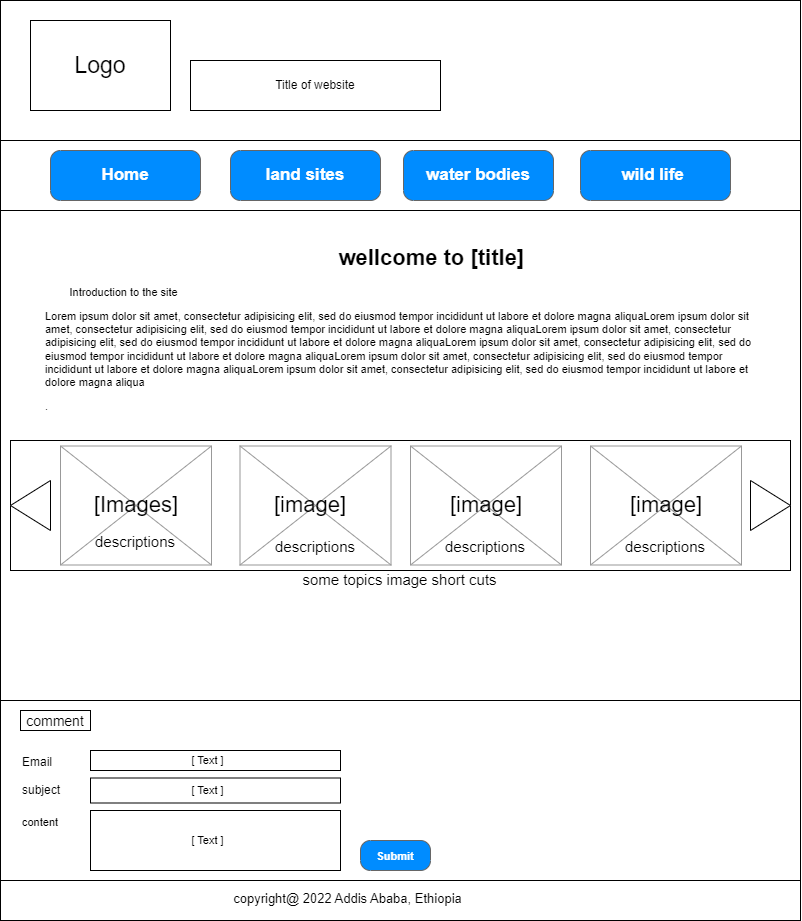

The diagram above was exported from draw.io. Its source (the exported page's mxGraphModel, read from the mxfile embedded in the PNG):
<mxGraphModel dx="2100" dy="1223" grid="1" gridSize="10" guides="1" tooltips="1" connect="1" arrows="1" fold="1" page="1" pageScale="1" pageWidth="1169" pageHeight="827" background="none" math="0" shadow="0">
  <root>
    <mxCell id="0" />
    <mxCell id="1" parent="0" />
    <mxCell id="9Dr_09uExi602td2aMfa-27" value="" style="rounded=0;whiteSpace=wrap;html=1;" parent="1" vertex="1">
      <mxGeometry x="10" y="10" width="800" height="920" as="geometry" />
    </mxCell>
    <mxCell id="9Dr_09uExi602td2aMfa-28" value="&lt;font style=&quot;font-size: 23px;&quot;&gt;Logo&lt;/font&gt;" style="rounded=0;whiteSpace=wrap;html=1;" parent="1" vertex="1">
      <mxGeometry x="40" y="30" width="140" height="90" as="geometry" />
    </mxCell>
    <mxCell id="9Dr_09uExi602td2aMfa-29" value="Title of website" style="rounded=0;whiteSpace=wrap;html=1;" parent="1" vertex="1">
      <mxGeometry x="200" y="70" width="250" height="50" as="geometry" />
    </mxCell>
    <mxCell id="9Dr_09uExi602td2aMfa-30" value="" style="rounded=0;whiteSpace=wrap;html=1;" parent="1" vertex="1">
      <mxGeometry x="10" y="150" width="800" height="70" as="geometry" />
    </mxCell>
    <mxCell id="9Dr_09uExi602td2aMfa-31" value="Home" style="strokeWidth=1;shadow=0;dashed=0;align=center;html=1;shape=mxgraph.mockup.buttons.button;strokeColor=#666666;fontColor=#ffffff;mainText=;buttonStyle=round;fontSize=17;fontStyle=1;fillColor=#008cff;whiteSpace=wrap;" parent="1" vertex="1">
      <mxGeometry x="60" y="160" width="150" height="50" as="geometry" />
    </mxCell>
    <mxCell id="9Dr_09uExi602td2aMfa-32" value="land sites" style="strokeWidth=1;shadow=0;dashed=0;align=center;html=1;shape=mxgraph.mockup.buttons.button;strokeColor=#666666;fontColor=#ffffff;mainText=;buttonStyle=round;fontSize=17;fontStyle=1;fillColor=#008cff;whiteSpace=wrap;" parent="1" vertex="1">
      <mxGeometry x="240" y="160" width="150" height="50" as="geometry" />
    </mxCell>
    <mxCell id="9Dr_09uExi602td2aMfa-33" value="water bodies" style="strokeWidth=1;shadow=0;dashed=0;align=center;html=1;shape=mxgraph.mockup.buttons.button;strokeColor=#666666;fontColor=#ffffff;mainText=;buttonStyle=round;fontSize=17;fontStyle=1;fillColor=#008cff;whiteSpace=wrap;" parent="1" vertex="1">
      <mxGeometry x="413" y="160" width="150" height="50" as="geometry" />
    </mxCell>
    <mxCell id="9Dr_09uExi602td2aMfa-34" value="wild life&amp;nbsp;" style="strokeWidth=1;shadow=0;dashed=0;align=center;html=1;shape=mxgraph.mockup.buttons.button;strokeColor=#666666;fontColor=#ffffff;mainText=;buttonStyle=round;fontSize=17;fontStyle=1;fillColor=#008cff;whiteSpace=wrap;" parent="1" vertex="1">
      <mxGeometry x="590" y="160" width="150" height="50" as="geometry" />
    </mxCell>
    <mxCell id="9Dr_09uExi602td2aMfa-37" value="" style="rounded=0;whiteSpace=wrap;html=1;fontSize=19;" parent="1" vertex="1">
      <mxGeometry x="10" y="710" width="800" height="180" as="geometry" />
    </mxCell>
    <mxCell id="9Dr_09uExi602td2aMfa-38" value="&lt;font style=&quot;font-size: 14px;&quot;&gt;comment&lt;/font&gt;" style="rounded=0;whiteSpace=wrap;html=1;fontSize=19;" parent="1" vertex="1">
      <mxGeometry x="30" y="720" width="70" height="20" as="geometry" />
    </mxCell>
    <mxCell id="9Dr_09uExi602td2aMfa-40" value="&lt;font style=&quot;font-size: 12px;&quot;&gt;Email&lt;/font&gt;" style="text;html=1;strokeColor=none;fillColor=none;align=left;verticalAlign=middle;whiteSpace=wrap;rounded=0;fontSize=19;" parent="1" vertex="1">
      <mxGeometry x="30" y="760" width="50" height="20" as="geometry" />
    </mxCell>
    <mxCell id="9Dr_09uExi602td2aMfa-41" value="" style="rounded=0;whiteSpace=wrap;html=1;fontSize=19;" parent="1" vertex="1">
      <mxGeometry x="100" y="760" width="250" height="20" as="geometry" />
    </mxCell>
    <mxCell id="9Dr_09uExi602td2aMfa-42" value="&lt;font style=&quot;font-size: 12px;&quot;&gt;subject&lt;/font&gt;" style="text;html=1;strokeColor=none;fillColor=none;align=left;verticalAlign=middle;whiteSpace=wrap;rounded=0;fontSize=19;" parent="1" vertex="1">
      <mxGeometry x="30" y="782.5" width="60" height="30" as="geometry" />
    </mxCell>
    <mxCell id="9Dr_09uExi602td2aMfa-43" value="" style="rounded=0;whiteSpace=wrap;html=1;fontSize=19;" parent="1" vertex="1">
      <mxGeometry x="100" y="787.5" width="250" height="25" as="geometry" />
    </mxCell>
    <mxCell id="9Dr_09uExi602td2aMfa-44" value="&lt;font style=&quot;font-size: 11px;&quot;&gt;content&lt;/font&gt;" style="text;html=1;strokeColor=none;fillColor=none;align=left;verticalAlign=middle;whiteSpace=wrap;rounded=0;fontSize=19;" parent="1" vertex="1">
      <mxGeometry x="30" y="815" width="60" height="30" as="geometry" />
    </mxCell>
    <mxCell id="9Dr_09uExi602td2aMfa-45" value="" style="rounded=0;whiteSpace=wrap;html=1;fontSize=19;" parent="1" vertex="1">
      <mxGeometry x="100" y="820" width="250" height="60" as="geometry" />
    </mxCell>
    <mxCell id="9Dr_09uExi602td2aMfa-49" value="[ Text ]" style="text;html=1;strokeColor=none;fillColor=none;align=center;verticalAlign=middle;whiteSpace=wrap;rounded=0;fontSize=11;" parent="1" vertex="1">
      <mxGeometry x="200" y="760" width="35" height="20" as="geometry" />
    </mxCell>
    <mxCell id="9Dr_09uExi602td2aMfa-50" value="[ Text ]" style="text;html=1;strokeColor=none;fillColor=none;align=center;verticalAlign=middle;whiteSpace=wrap;rounded=0;fontSize=11;" parent="1" vertex="1">
      <mxGeometry x="200" y="790" width="35" height="20" as="geometry" />
    </mxCell>
    <mxCell id="9Dr_09uExi602td2aMfa-51" value="[ Text ]" style="text;html=1;strokeColor=none;fillColor=none;align=center;verticalAlign=middle;whiteSpace=wrap;rounded=0;fontSize=11;" parent="1" vertex="1">
      <mxGeometry x="200" y="840" width="35" height="20" as="geometry" />
    </mxCell>
    <mxCell id="9Dr_09uExi602td2aMfa-52" value="&lt;font style=&quot;font-size: 11px;&quot;&gt;Submit&lt;/font&gt;" style="strokeWidth=1;shadow=0;dashed=0;align=center;html=1;shape=mxgraph.mockup.buttons.button;strokeColor=#666666;fontColor=#ffffff;mainText=;buttonStyle=round;fontSize=17;fontStyle=1;fillColor=#008cff;whiteSpace=wrap;" parent="1" vertex="1">
      <mxGeometry x="370" y="850" width="70" height="30" as="geometry" />
    </mxCell>
    <mxCell id="9Dr_09uExi602td2aMfa-54" value="&lt;font style=&quot;font-size: 13px;&quot;&gt;copyright@ 2022 Addis Ababa, Ethiopia&lt;/font&gt;" style="text;html=1;strokeColor=none;fillColor=none;align=center;verticalAlign=middle;whiteSpace=wrap;rounded=0;fontSize=24;" parent="1" vertex="1">
      <mxGeometry x="230" y="890" width="255" height="30" as="geometry" />
    </mxCell>
    <mxCell id="9Dr_09uExi602td2aMfa-56" value="" style="rounded=0;whiteSpace=wrap;html=1;fontSize=11;" parent="1" vertex="1">
      <mxGeometry x="20" y="450" width="780" height="130" as="geometry" />
    </mxCell>
    <mxCell id="9Dr_09uExi602td2aMfa-57" value="" style="verticalLabelPosition=bottom;shadow=0;dashed=0;align=center;html=1;verticalAlign=top;strokeWidth=1;shape=mxgraph.mockup.graphics.simpleIcon;strokeColor=#999999;fontSize=22;" parent="1" vertex="1">
      <mxGeometry x="70" y="455.5" width="151" height="119" as="geometry" />
    </mxCell>
    <mxCell id="9Dr_09uExi602td2aMfa-58" value="[Images]" style="text;html=1;strokeColor=none;fillColor=none;align=center;verticalAlign=middle;whiteSpace=wrap;rounded=0;fontSize=22;" parent="1" vertex="1">
      <mxGeometry x="75.5" y="500" width="140" height="30" as="geometry" />
    </mxCell>
    <mxCell id="9Dr_09uExi602td2aMfa-60" value="" style="verticalLabelPosition=bottom;shadow=0;dashed=0;align=center;html=1;verticalAlign=top;strokeWidth=1;shape=mxgraph.mockup.graphics.simpleIcon;strokeColor=#999999;fontSize=22;" parent="1" vertex="1">
      <mxGeometry x="249.5" y="455.5" width="151" height="119" as="geometry" />
    </mxCell>
    <mxCell id="9Dr_09uExi602td2aMfa-61" value="[image]" style="text;html=1;strokeColor=none;fillColor=none;align=center;verticalAlign=middle;whiteSpace=wrap;rounded=0;fontSize=22;" parent="1" vertex="1">
      <mxGeometry x="250" y="500" width="140" height="30" as="geometry" />
    </mxCell>
    <mxCell id="9Dr_09uExi602td2aMfa-62" value="" style="verticalLabelPosition=bottom;shadow=0;dashed=0;align=center;html=1;verticalAlign=top;strokeWidth=1;shape=mxgraph.mockup.graphics.simpleIcon;strokeColor=#999999;fontSize=22;" parent="1" vertex="1">
      <mxGeometry x="420" y="455.5" width="151" height="119" as="geometry" />
    </mxCell>
    <mxCell id="9Dr_09uExi602td2aMfa-63" value="[image]" style="text;html=1;strokeColor=none;fillColor=none;align=center;verticalAlign=middle;whiteSpace=wrap;rounded=0;fontSize=22;" parent="1" vertex="1">
      <mxGeometry x="425.5" y="500" width="140" height="30" as="geometry" />
    </mxCell>
    <mxCell id="9Dr_09uExi602td2aMfa-64" value="" style="verticalLabelPosition=bottom;shadow=0;dashed=0;align=center;html=1;verticalAlign=top;strokeWidth=1;shape=mxgraph.mockup.graphics.simpleIcon;strokeColor=#999999;fontSize=22;" parent="1" vertex="1">
      <mxGeometry x="600" y="455.5" width="151" height="119" as="geometry" />
    </mxCell>
    <mxCell id="9Dr_09uExi602td2aMfa-65" value="[image]" style="text;html=1;strokeColor=none;fillColor=none;align=center;verticalAlign=middle;whiteSpace=wrap;rounded=0;fontSize=22;" parent="1" vertex="1">
      <mxGeometry x="605.5" y="500" width="140" height="30" as="geometry" />
    </mxCell>
    <mxCell id="9Dr_09uExi602td2aMfa-66" value="" style="triangle;whiteSpace=wrap;html=1;fontSize=11;" parent="1" vertex="1">
      <mxGeometry x="760" y="490" width="40" height="50" as="geometry" />
    </mxCell>
    <mxCell id="9Dr_09uExi602td2aMfa-67" value="" style="triangle;whiteSpace=wrap;html=1;fontSize=11;rotation=-180;" parent="1" vertex="1">
      <mxGeometry x="20" y="490" width="40" height="50" as="geometry" />
    </mxCell>
    <mxCell id="9Dr_09uExi602td2aMfa-68" value="&lt;h1&gt;&lt;span style=&quot;white-space: pre;&quot;&gt;&#09;&lt;/span&gt;&lt;span style=&quot;white-space: pre;&quot;&gt;&#09;&lt;/span&gt;&lt;span style=&quot;white-space: pre;&quot;&gt;&#09;&lt;/span&gt;&lt;span style=&quot;white-space: pre;&quot;&gt;&#09;&lt;/span&gt;&lt;span style=&quot;white-space: pre;&quot;&gt;&#09;&lt;/span&gt;&lt;span style=&quot;white-space: pre;&quot;&gt;&#09;&lt;/span&gt;wellcome to [title]&lt;/h1&gt;&lt;p&gt;&lt;span style=&quot;white-space: pre;&quot;&gt;&#09;&lt;/span&gt;Introduction to the site&lt;br&gt;&lt;/p&gt;Lorem ipsum dolor sit amet, consectetur adipisicing elit, sed do eiusmod tempor incididunt ut labore et dolore magna aliquaLorem ipsum dolor sit amet, consectetur adipisicing elit, sed do eiusmod tempor incididunt ut labore et dolore magna aliquaLorem ipsum dolor sit amet, consectetur adipisicing elit, sed do eiusmod tempor incididunt ut labore et dolore magna aliquaLorem ipsum dolor sit amet, consectetur adipisicing elit, sed do eiusmod tempor incididunt ut labore et dolore magna aliquaLorem ipsum dolor sit amet, consectetur adipisicing elit, sed do eiusmod tempor incididunt ut labore et dolore magna aliquaLorem ipsum dolor sit amet, consectetur adipisicing elit, sed do eiusmod tempor incididunt ut labore et dolore magna aliqua&lt;br&gt;&lt;p&gt;.&lt;/p&gt;" style="text;html=1;strokeColor=none;fillColor=none;spacing=5;spacingTop=-20;whiteSpace=wrap;overflow=hidden;rounded=0;fontSize=11;" parent="1" vertex="1">
      <mxGeometry x="50" y="250" width="720" height="180" as="geometry" />
    </mxCell>
    <mxCell id="9Dr_09uExi602td2aMfa-69" value="&lt;font style=&quot;font-size: 15px;&quot;&gt;descriptions&lt;/font&gt;" style="text;html=1;strokeColor=none;fillColor=none;align=center;verticalAlign=middle;whiteSpace=wrap;rounded=0;fontSize=22;" parent="1" vertex="1">
      <mxGeometry x="70" y="530" width="150" height="40" as="geometry" />
    </mxCell>
    <mxCell id="9Dr_09uExi602td2aMfa-70" value="&lt;font style=&quot;font-size: 15px;&quot;&gt;descriptions&lt;/font&gt;" style="text;html=1;strokeColor=none;fillColor=none;align=center;verticalAlign=middle;whiteSpace=wrap;rounded=0;fontSize=22;" parent="1" vertex="1">
      <mxGeometry x="249.5" y="534.5" width="150" height="40" as="geometry" />
    </mxCell>
    <mxCell id="9Dr_09uExi602td2aMfa-71" value="&lt;font style=&quot;font-size: 15px;&quot;&gt;descriptions&lt;/font&gt;" style="text;html=1;strokeColor=none;fillColor=none;align=center;verticalAlign=middle;whiteSpace=wrap;rounded=0;fontSize=22;" parent="1" vertex="1">
      <mxGeometry x="420" y="534.5" width="150" height="40" as="geometry" />
    </mxCell>
    <mxCell id="9Dr_09uExi602td2aMfa-72" value="&lt;font style=&quot;font-size: 15px;&quot;&gt;descriptions&lt;/font&gt;" style="text;html=1;strokeColor=none;fillColor=none;align=center;verticalAlign=middle;whiteSpace=wrap;rounded=0;fontSize=22;" parent="1" vertex="1">
      <mxGeometry x="600" y="534.5" width="150" height="40" as="geometry" />
    </mxCell>
    <mxCell id="9Dr_09uExi602td2aMfa-73" value="&lt;font style=&quot;font-size: 15px;&quot;&gt;some topics image short cuts&lt;/font&gt;" style="text;html=1;strokeColor=none;fillColor=none;align=center;verticalAlign=middle;whiteSpace=wrap;rounded=0;fontSize=22;" parent="1" vertex="1">
      <mxGeometry x="296.37" y="580" width="227.25" height="15.5" as="geometry" />
    </mxCell>
  </root>
</mxGraphModel>